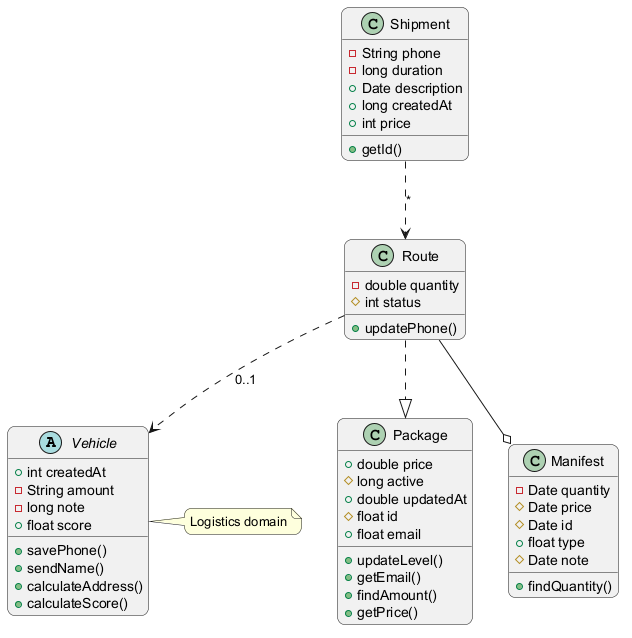

The diagram above was rendered by PlantUML. Its source (embedded in the PNG):
@startuml
skinparam backgroundColor #FFFFFF
skinparam roundCorner 15
abstract class Vehicle {
  +int createdAt
  -String amount
  -long note
  +float score
  +savePhone()
  +sendName()
  +calculateAddress()
  +calculateScore()
}
class Shipment {
  -String phone
  -long duration
  +Date description
  +long createdAt
  +int price
  +getId()
}
class Package {
  +double price
  #long active
  +double updatedAt
  #float id
  +float email
  +updateLevel()
  +getEmail()
  +findAmount()
  +getPrice()
}
class Route {
  -double quantity
  #int status
  +updatePhone()
}
class Manifest {
  -Date quantity
  #Date price
  #Date id
  +float type
  #Date note
  +findQuantity()
}
Route ..> Vehicle : "0..1"
Route ..|> Package
Shipment ..> Route : "*"
Route --o Manifest
note right of Vehicle : Logistics domain
@enduml